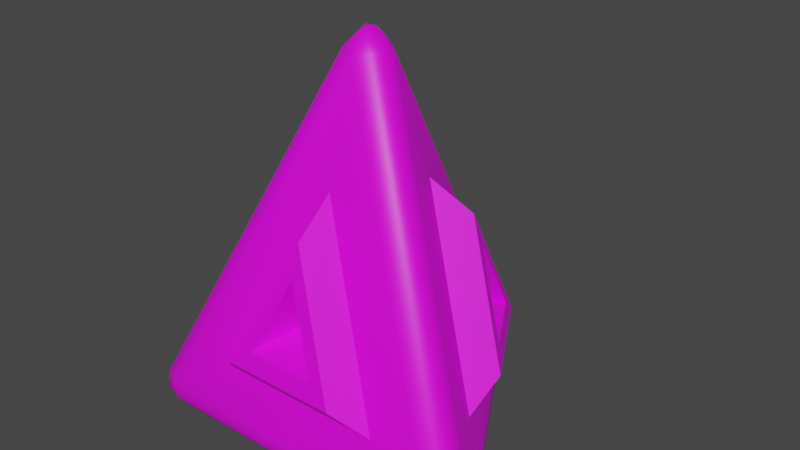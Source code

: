 # Source: l02_pir_01.blend  (saved by Blender 3.3.6; exported with 4.5.12 LTS)
import bpy
from mathutils import Matrix  # noqa: F401  (used for matrix-valued properties, if any)

bpy.ops.wm.read_factory_settings(use_empty=True)
scene = bpy.context.scene
scene.name = 'Scene'

# ---- collections
col_collection = bpy.data.collections.new('Collection'); scene.collection.children.link(col_collection)

# ---- images (referenced by path relative to the original .blend; pixels are not part of the script)
import os
ASSET_DIR = os.environ.get("B2B_ASSET_DIR", "")  # directory of the original .blend (textures are referenced by path, not embedded)
HERE = os.path.dirname(os.path.abspath(__file__))  # packed textures are extracted next to this script under _unpacked/

def load_image(name, relpath, width, height, colorspace="sRGB"):
    """Load a texture the original file referenced (path relative to the .blend, or extracted next to this script)."""
    p = next((c for c in (os.path.join(HERE, relpath), os.path.join(ASSET_DIR, relpath)) if relpath and os.path.exists(c)), "")
    if p:
        img = bpy.data.images.load(p, check_existing=True)
        img.name = name
    else:  # same state as the original file: an image datablock whose file is absent (Cycles renders it pink)
        img = bpy.data.images.new(name, width, height)
        img.source = "FILE"
        img.filepath = "//" + (relpath or name)
    img.colorspace_settings.name = colorspace
    return img
img_l02_pir01 = load_image('l02_pir01', '', 64, 64, 'sRGB')

# ---- materials (node trees are filled in below, after node groups)
mat_material_001 = bpy.data.materials.new('Material.001')
mat_material_001.use_transparent_shadow = False

# ---- node groups
ng_auto_smooth = bpy.data.node_groups.new('Auto Smooth', 'GeometryNodeTree')
_s = ng_auto_smooth.interface.new_socket(name='Geometry', in_out='OUTPUT', socket_type='NodeSocketGeometry')
_s = ng_auto_smooth.interface.new_socket(name='Geometry', in_out='INPUT', socket_type='NodeSocketGeometry')
_s = ng_auto_smooth.interface.new_socket(name='Angle', in_out='INPUT', socket_type='NodeSocketFloat')
_s.subtype = 'ANGLE'
_s.min_value = 0.0
_s.max_value = 3.142
ng_auto_smooth.is_modifier = True
_N = ng_auto_smooth.nodes; _L = ng_auto_smooth.links
n0 = _N.new('NodeGroupOutput'); n0.name = 'Group Output'; n0.location = (480, -100)
n1 = _N.new('NodeGroupInput'); n1.name = 'Group Input'; n1.location = (-420, -300)
n2 = _N.new('NodeGroupInput'); n2.name = 'Group Input.001'; n2.location = (-60, -100)
n3 = _N.new('GeometryNodeSetShadeSmooth'); n3.name = 'Set Shade Smooth'; n3.location = (120, -100)
n3.domain = 'EDGE'
n4 = _N.new('GeometryNodeSetShadeSmooth'); n4.name = 'Set Shade Smooth.001'; n4.location = (300, -100)
n5 = _N.new('GeometryNodeInputMeshEdgeAngle'); n5.name = 'Edge Angle'; n5.location = (-420, -220)
n6 = _N.new('GeometryNodeInputEdgeSmooth'); n6.name = 'Is Edge Smooth'; n6.location = (-60, -160)
n7 = _N.new('GeometryNodeInputShadeSmooth'); n7.name = 'Is Face Smooth'; n7.location = (-240, -340)
n8 = _N.new('FunctionNodeBooleanMath'); n8.name = 'Boolean Math'; n8.location = (-60, -220)
n9 = _N.new('FunctionNodeCompare'); n9.name = 'Compare'; n9.location = (-240, -180)
n9.operation = 'LESS_EQUAL'
_L.new(n5.outputs[0], n9.inputs[0])
_L.new(n4.outputs[0], n0.inputs[0])
_L.new(n1.outputs[1], n9.inputs[1])
_L.new(n9.outputs[0], n8.inputs[0])
_L.new(n7.outputs[0], n8.inputs[1])
_L.new(n2.outputs[0], n3.inputs[0])
_L.new(n6.outputs[0], n3.inputs[1])
_L.new(n3.outputs[0], n4.inputs[0])
_L.new(n8.outputs[0], n3.inputs[2])
n0.is_active_output = True

# ---- material node trees
mat_material_001.use_nodes = True; mat_material_001.node_tree.nodes.clear()
_N = mat_material_001.node_tree.nodes; _L = mat_material_001.node_tree.links
n0 = _N.new('ShaderNodeBsdfPrincipled'); n0.name = 'Principled BSDF'; n0.location = (10, 300)
n0.distribution = 'GGX'
n0.subsurface_method = 'RANDOM_WALK_SKIN'
n0.inputs[3].default_value = 1.45
n0.inputs[27].default_value = (0.0, 0.0, 0.0, 1.0)
n0.inputs[28].default_value = 1.0
n1 = _N.new('ShaderNodeOutputMaterial'); n1.name = 'Material Output'; n1.location = (300, 300)
n2 = _N.new('ShaderNodeTexImage'); n2.name = 'Image Texture'; n2.location = (-373, 383)
n2.image = img_l02_pir01
_L.new(n0.outputs[0], n1.inputs[0])
_L.new(n2.outputs[0], n0.inputs[0])
n1.is_active_output = True

# ---- world
world_world = bpy.data.worlds.new('World'); scene.world = world_world
world_world.use_nodes = True; world_world.node_tree.nodes.clear()
_N = world_world.node_tree.nodes; _L = world_world.node_tree.links
n0 = _N.new('ShaderNodeOutputWorld'); n0.name = 'World Output'; n0.location = (300, 300)
n1 = _N.new('ShaderNodeBackground'); n1.name = 'Background'; n1.location = (10, 300)
n1.inputs[0].default_value = (0.05088, 0.05088, 0.05088, 1.0)
_L.new(n1.outputs[0], n0.inputs[0])
n0.is_active_output = True
world_world.color = (0.05088, 0.05088, 0.05088)
world_world.use_sun_shadow = False
world_world.sun_shadow_jitter_overblur = 0.0

# ---- meshes
me_cone = bpy.data.meshes.new('Cone')
me_cone.from_pydata([(0.0, 0.7051, -0.7439), (-0.1837, 0.5089, -0.4198), (0.1837, 0.5089, -0.4198), (-0.05352, 0.7464, -0.7225), (0.05352, 0.7464, -0.7225), (4.657e-09, 0.8116, -0.7052), (-0.02851, 0.8215, -0.5814), (-0.08235, 0.7746, -0.6716), (-0.0248, 0.8347, -0.6621), (0.08235, 0.7746, -0.6716), (0.02851, 0.8215, -0.5814), (0.0248, 0.8347, -0.6621), (0.6106, -0.3526, -0.7439), (0.5325, -0.0954, -0.4198), (0.3489, -0.4135, -0.4198), (0.6732, -0.3268, -0.7225), (0.6196, -0.4196, -0.7225), (0.7029, -0.4058, -0.7052), (0.7257, -0.3861, -0.5814), (0.712, -0.316, -0.6716), (0.7353, -0.3959, -0.6621), (0.6296, -0.4586, -0.6716), (0.6972, -0.4354, -0.5814), (0.7105, -0.4388, -0.6621), (-0.6106, -0.3526, -0.7439), (-0.3489, -0.4135, -0.4198), (-0.5325, -0.0954, -0.4198), (-0.6196, -0.4196, -0.7225), (-0.6732, -0.3268, -0.7225), (-0.7029, -0.4058, -0.7052), (-0.6972, -0.4354, -0.5814), (-0.6296, -0.4586, -0.6716), (-0.7105, -0.4388, -0.6621), (-0.712, -0.316, -0.6716), (-0.7257, -0.3861, -0.5814), (-0.7353, -0.3959, -0.6621), (-0.1837, 0.106, 0.3346), (-1.49e-08, -0.2121, 0.3346), (0.1837, 0.106, 0.3346), (-0.08705, -0.01734, 0.7997), (-0.02851, 0.08406, 0.7997), (-0.02612, 0.01508, 0.8691), (0.05854, -0.06672, 0.7997), (-0.05854, -0.06672, 0.7997), (4.657e-10, -0.03016, 0.8691), (0.02851, 0.08406, 0.7997), (0.08705, -0.01734, 0.7997), (0.02612, 0.01508, 0.8691), (0.08075, 0.7841, -0.6014), (0.7194, -0.3221, -0.6014), (-0.08075, 0.7841, -0.6014), (-0.08075, 0.04662, 0.7797), (0.08075, 0.04662, 0.7797), (-1.49e-08, -0.09324, 0.7797), (0.6387, -0.462, -0.6014), (-0.6387, -0.462, -0.6014), (-0.7194, -0.3221, -0.6014), (-0.2796, 0.1259, -0.1537), (-0.5582, 0.04927, -0.3078), (-0.4968, 0.1213, -0.2319), (-0.3217, 0.1857, 0.2036), (-0.2488, 0.1437, -0.08727), (-0.3534, 0.204, 0.07817), (-0.3218, 0.4588, -0.3078), (-0.2488, 0.1791, -0.1537), (-0.3534, 0.3696, -0.2319), (0.2488, 0.1791, -0.1537), (0.3218, 0.4588, -0.3078), (0.3534, 0.3696, -0.2319), (0.3217, 0.1857, 0.2036), (0.2488, 0.1437, -0.08727), (0.3534, 0.204, 0.07817), (0.5582, 0.04927, -0.3078), (0.2796, 0.1259, -0.1537), (0.4968, 0.1213, -0.2319), (0.03072, -0.3051, -0.1537), (0.2364, -0.508, -0.3078), (0.1434, -0.4909, -0.2319), (-1.33e-08, -0.3715, 0.2036), (-1.371e-08, -0.2873, -0.08727), (-1.36e-08, -0.4081, 0.07817), (-0.2364, -0.508, -0.3078), (-0.03072, -0.3051, -0.1537), (-0.1434, -0.4909, -0.2319)], [], [(0, 3, 5, 4), (3, 7, 8, 5), (50, 6, 8, 7), (6, 10, 11, 8), (48, 9, 11, 10), (9, 4, 5, 11), (5, 8, 11), (12, 15, 17, 16), (15, 19, 20, 17), (49, 18, 20, 19), (18, 22, 23, 20), (54, 21, 23, 22), (21, 16, 17, 23), (17, 20, 23), (24, 27, 29, 28), (27, 31, 32, 29), (55, 30, 32, 31), (30, 34, 35, 32), (56, 33, 35, 34), (33, 28, 29, 35), (29, 32, 35), (51, 39, 41, 40), (39, 43, 44, 41), (53, 42, 44, 43), (42, 46, 47, 44), (52, 45, 47, 46), (45, 40, 41, 47), (41, 44, 47), (48, 49, 19, 9), (9, 19, 15, 4), (4, 15, 12, 0), (50, 51, 40, 6), (6, 40, 45, 10), (10, 45, 52, 48), (53, 54, 22, 42), (42, 22, 18, 46), (46, 18, 49, 52), (54, 55, 31, 21), (21, 31, 27, 16), (16, 27, 24, 12), (51, 56, 34, 39), (39, 34, 30, 43), (43, 30, 55, 53), (56, 50, 7, 33), (33, 7, 3, 28), (28, 3, 0, 24), (0, 12, 24), (2, 13, 49, 48), (1, 36, 51, 50), (38, 2, 48, 52), (37, 14, 54, 53), (13, 38, 52, 49), (14, 25, 55, 54), (36, 26, 56, 51), (25, 37, 53, 55), (26, 1, 50, 56), (26, 58, 63, 1), (57, 61, 64), (38, 69, 67, 2), (1, 63, 60, 36), (2, 67, 72, 13), (66, 70, 73), (37, 78, 76, 14), (13, 72, 69, 38), (14, 76, 81, 25), (75, 79, 82), (25, 81, 78, 37), (61, 57, 59, 62), (62, 59, 58, 60), (64, 61, 62, 65), (65, 62, 60, 63), (57, 64, 65, 59), (59, 65, 63, 58), (70, 66, 68, 71), (71, 68, 67, 69), (73, 70, 71, 74), (74, 71, 69, 72), (66, 73, 74, 68), (68, 74, 72, 67), (79, 75, 77, 80), (80, 77, 76, 78), (82, 79, 80, 83), (83, 80, 78, 81), (75, 82, 83, 77), (77, 83, 81, 76), (36, 60, 58, 26)])
me_cone.polygons.foreach_set('use_smooth', [True] * 86)
_uv = me_cone.uv_layers.new(name='UVMap')
_uv.uv.foreach_set('vector', [0.1648, 0.3666, 0.1804, 0.3813, 0.1458, 0.3976, 0.1335, 0.3775, 0.1804, 0.3813, 0.1921, 0.3976, 0.1498, 0.4123, 0.1458, 0.3976, 0.9266, 0.1299, 0.9049, 0.116, 0.9295, 0.08039, 0.9649, 0.1202, 0.9049, 0.116, 0.8865, 0.105, 0.9037, 0.06697, 0.9295, 0.08039, 0.8634, 0.0935, 0.8525, 0.05542, 0.9037, 0.06697, 0.8865, 0.105, 0.1043, 0.3904, 0.1335, 0.3775, 0.1458, 0.3976, 0.1249, 0.4102, 0.1458, 0.3976, 0.1498, 0.4123, 0.1249, 0.4102, 0.08035, 0.0543, 0.04722, 0.05849, 0.04764, 0.03542, 0.08642, 0.03454, 0.04722, 0.05849, 0.01444, 0.06011, 0.02269, 0.0334, 0.04764, 0.03542, 0.2081, 0.4698, 0.2068, 0.4956, 0.1636, 0.492, 0.1806, 0.4414, 0.2068, 0.4956, 0.2064, 0.5171, 0.1648, 0.5211, 0.1636, 0.492, 0.208, 0.5428, 0.1804, 0.5714, 0.1648, 0.5211, 0.2064, 0.5171, 0.08822, 0.01535, 0.08642, 0.03454, 0.04764, 0.03542, 0.04372, 0.02068, 0.04764, 0.03542, 0.02269, 0.0334, 0.04372, 0.02068, 0.6082, 0.09755, 0.6257, 0.07871, 0.6599, 0.08545, 0.6334, 0.1064, 0.6257, 0.07871, 0.6467, 0.06078, 0.6808, 0.07273, 0.6599, 0.08545, 0.8631, 0.9231, 0.886, 0.9112, 0.9046, 0.9505, 0.8523, 0.9612, 0.886, 0.9112, 0.9049, 0.9007, 0.9292, 0.9348, 0.9046, 0.9505, 0.9264, 0.8865, 0.9649, 0.896, 0.9292, 0.9348, 0.9049, 0.9007, 0.6608, 0.1128, 0.6334, 0.1064, 0.6599, 0.08545, 0.6847, 0.08753, 0.6599, 0.08545, 0.6808, 0.07273, 0.6847, 0.08753, 0.6896, 0.5075, 0.6793, 0.5191, 0.6698, 0.5079, 0.6791, 0.4958, 0.6793, 0.5191, 0.6696, 0.525, 0.6641, 0.5109, 0.6698, 0.5079, 0.6541, 0.5282, 0.6491, 0.5132, 0.6641, 0.5109, 0.6696, 0.525, 0.6491, 0.5132, 0.6493, 0.5018, 0.664, 0.5043, 0.6641, 0.5109, 0.6541, 0.4871, 0.6692, 0.4903, 0.664, 0.5043, 0.6493, 0.5018, 0.6692, 0.4903, 0.6791, 0.4958, 0.6698, 0.5079, 0.664, 0.5043, 0.6698, 0.5079, 0.6641, 0.5109, 0.664, 0.5043, 0.8634, 0.0935, 0.2081, 0.4698, 0.1806, 0.4414, 0.8525, 0.05542, 0.1043, 0.3904, 0.01444, 0.06011, 0.04722, 0.05849, 0.1335, 0.3775, 0.1335, 0.3775, 0.04722, 0.05849, 0.08035, 0.0543, 0.1648, 0.3666, 0.9266, 0.1299, 0.6896, 0.5075, 0.6791, 0.4958, 0.9049, 0.116, 0.9049, 0.116, 0.6791, 0.4958, 0.6692, 0.4903, 0.8865, 0.105, 0.8865, 0.105, 0.6692, 0.4903, 0.6541, 0.4871, 0.8634, 0.0935, 0.6541, 0.5282, 0.208, 0.5428, 0.2064, 0.5171, 0.6491, 0.5132, 0.6491, 0.5132, 0.2064, 0.5171, 0.2068, 0.4956, 0.6493, 0.5018, 0.6493, 0.5018, 0.2068, 0.4956, 0.2081, 0.4698, 0.6541, 0.4871, 0.208, 0.5428, 0.8631, 0.9231, 0.8523, 0.9612, 0.1804, 0.5714, 0.08822, 0.01535, 0.6467, 0.06078, 0.6257, 0.07871, 0.08642, 0.03454, 0.08642, 0.03454, 0.6257, 0.07871, 0.6082, 0.09755, 0.08035, 0.0543, 0.6896, 0.5075, 0.9264, 0.8865, 0.9049, 0.9007, 0.6793, 0.5191, 0.6793, 0.5191, 0.9049, 0.9007, 0.886, 0.9112, 0.6696, 0.525, 0.6696, 0.525, 0.886, 0.9112, 0.8631, 0.9231, 0.6541, 0.5282, 0.9264, 0.8865, 0.9266, 0.1299, 0.9649, 0.1202, 0.9649, 0.896, 0.6608, 0.1128, 0.1921, 0.3976, 0.1804, 0.3813, 0.6334, 0.1064, 0.6334, 0.1064, 0.1804, 0.3813, 0.1648, 0.3666, 0.6082, 0.09755, 0.1648, 0.3666, 0.08035, 0.0543, 0.6082, 0.09755, 0.6958, 0.2853, 0.4363, 0.4167, 0.2081, 0.4698, 0.8634, 0.0935, 0.8589, 0.354, 0.7318, 0.5076, 0.6896, 0.5075, 0.9266, 0.1299, 0.6331, 0.4504, 0.6958, 0.2853, 0.8634, 0.0935, 0.6541, 0.4871, 0.6329, 0.5646, 0.4588, 0.5925, 0.208, 0.5428, 0.6541, 0.5282, 0.4363, 0.4167, 0.6331, 0.4504, 0.6541, 0.4871, 0.2081, 0.4698, 0.4588, 0.5925, 0.7023, 0.7515, 0.8631, 0.9231, 0.208, 0.5428, 0.7318, 0.5076, 0.8435, 0.6444, 0.9264, 0.8865, 0.6896, 0.5075, 0.7023, 0.7515, 0.6329, 0.5646, 0.6541, 0.5282, 0.8631, 0.9231, 0.8435, 0.6444, 0.8589, 0.354, 0.9266, 0.1299, 0.9264, 0.8865, 0.1325, 0.6311, 0.1442, 0.6538, 0.0668, 0.858, 0.04206, 0.8731, 0.307, 0.8214, 0.3071, 0.8214, 0.307, 0.8214, 0.7068, 0.9425, 0.6305, 0.9189, 0.1441, 0.6538, 0.1277, 0.63, 0.04206, 0.8731, 0.0668, 0.858, 0.6305, 0.9189, 0.7116, 0.9436, 0.1277, 0.63, 0.1441, 0.6538, 0.06675, 0.858, 0.03728, 0.8719, 0.307, 0.8214, 0.307, 0.8214, 0.307, 0.8214, 0.711, 0.9423, 0.6305, 0.9189, 0.1442, 0.6538, 0.1319, 0.6298, 0.03728, 0.8719, 0.06675, 0.858, 0.6305, 0.9189, 0.7068, 0.9425, 0.1319, 0.6298, 0.1442, 0.6538, 0.06679, 0.858, 0.04148, 0.8717, 0.307, 0.8214, 0.307, 0.8214, 0.307, 0.8214, 0.04148, 0.8717, 0.06679, 0.858, 0.6305, 0.9189, 0.711, 0.9423, 0.3071, 0.8214, 0.307, 0.8214, 0.1888, 0.7083, 0.5908, 0.9075, 0.5908, 0.9075, 0.1888, 0.7083, 0.1442, 0.6538, 0.6305, 0.9189, 0.307, 0.8214, 0.3071, 0.8214, 0.5908, 0.9075, 0.1173, 0.845, 0.1173, 0.845, 0.5908, 0.9075, 0.6305, 0.9189, 0.0668, 0.858, 0.307, 0.8214, 0.307, 0.8214, 0.1173, 0.845, 0.1888, 0.7083, 0.1888, 0.7083, 0.1173, 0.845, 0.0668, 0.858, 0.1442, 0.6538, 0.307, 0.8214, 0.307, 0.8214, 0.1887, 0.7083, 0.5908, 0.9075, 0.5908, 0.9075, 0.1887, 0.7083, 0.1441, 0.6538, 0.6305, 0.9189, 0.307, 0.8214, 0.307, 0.8214, 0.5908, 0.9075, 0.1172, 0.845, 0.1172, 0.845, 0.5908, 0.9075, 0.6305, 0.9189, 0.06675, 0.858, 0.307, 0.8214, 0.307, 0.8214, 0.1172, 0.845, 0.1887, 0.7083, 0.1887, 0.7083, 0.1172, 0.845, 0.06675, 0.858, 0.1441, 0.6538, 0.307, 0.8214, 0.307, 0.8214, 0.1887, 0.7083, 0.5908, 0.9075, 0.5908, 0.9075, 0.1887, 0.7083, 0.1442, 0.6538, 0.6305, 0.9189, 0.307, 0.8214, 0.307, 0.8214, 0.5908, 0.9075, 0.1173, 0.845, 0.1173, 0.845, 0.5908, 0.9075, 0.6305, 0.9189, 0.06679, 0.858, 0.307, 0.8214, 0.307, 0.8214, 0.1173, 0.845, 0.1887, 0.7083, 0.1887, 0.7083, 0.1173, 0.845, 0.06679, 0.858, 0.1442, 0.6538, 0.7116, 0.9436, 0.6305, 0.9189, 0.1442, 0.6538, 0.1325, 0.6311])
me_cone.materials.append(mat_material_001)
me_cone.update()

# ---- objects
ob_cone = bpy.data.objects.new('Cone', me_cone)

# ---- transforms, parenting, visibility, modifiers, constraints
ob_cone.location = (0.0, 0.0, 0.0)
_m = ob_cone.modifiers.new('Auto Smooth', 'NODES')
_m.node_group = ng_auto_smooth
_gi = [s.identifier for s in ng_auto_smooth.interface.items_tree if s.item_type == 'SOCKET' and s.in_out == 'INPUT']
_m[_gi[1]] = 0.9093  # Angle

# ---- collection membership
col_collection.objects.link(ob_cone)

# ---- scene / render settings (as saved in the file)
scene.frame_start = 1; scene.frame_end = 250; scene.frame_set(1)
scene.render.engine = 'BLENDER_EEVEE_NEXT'
scene.cycles.sampling_pattern = 'TABULATED_SOBOL'
scene.cycles.use_light_tree = False
scene.view_settings.view_transform = 'Filmic'
bpy.context.view_layer.update()

# ---- added for rendering (the .blend has no active camera and no usable light): camera, sun
cam_auto = bpy.data.cameras.new('AutoCamera')
cam_auto.lens = 50.0
cam_auto.sensor_width = 36.0
cam_auto.clip_end = 1000.0
ob_auto_camera = bpy.data.objects.new('AutoCamera', cam_auto)
scene.collection.objects.link(ob_auto_camera)
ob_auto_camera.location = (2.37102, -2.68189, 1.95943)
ob_auto_camera.rotation_euler = (1.09748, -7.21219e-08, 0.694738)
scene.camera = ob_auto_camera
light_auto_sun = bpy.data.lights.new('AutoSun', 'SUN')
light_auto_sun.energy = 3.0
light_auto_sun.angle = 0.0523599
ob_auto_sun = bpy.data.objects.new('AutoSun', light_auto_sun)
scene.collection.objects.link(ob_auto_sun)
ob_auto_sun.rotation_euler = (0.872665, 0.174533, 0.523599)
bpy.context.view_layer.update()
